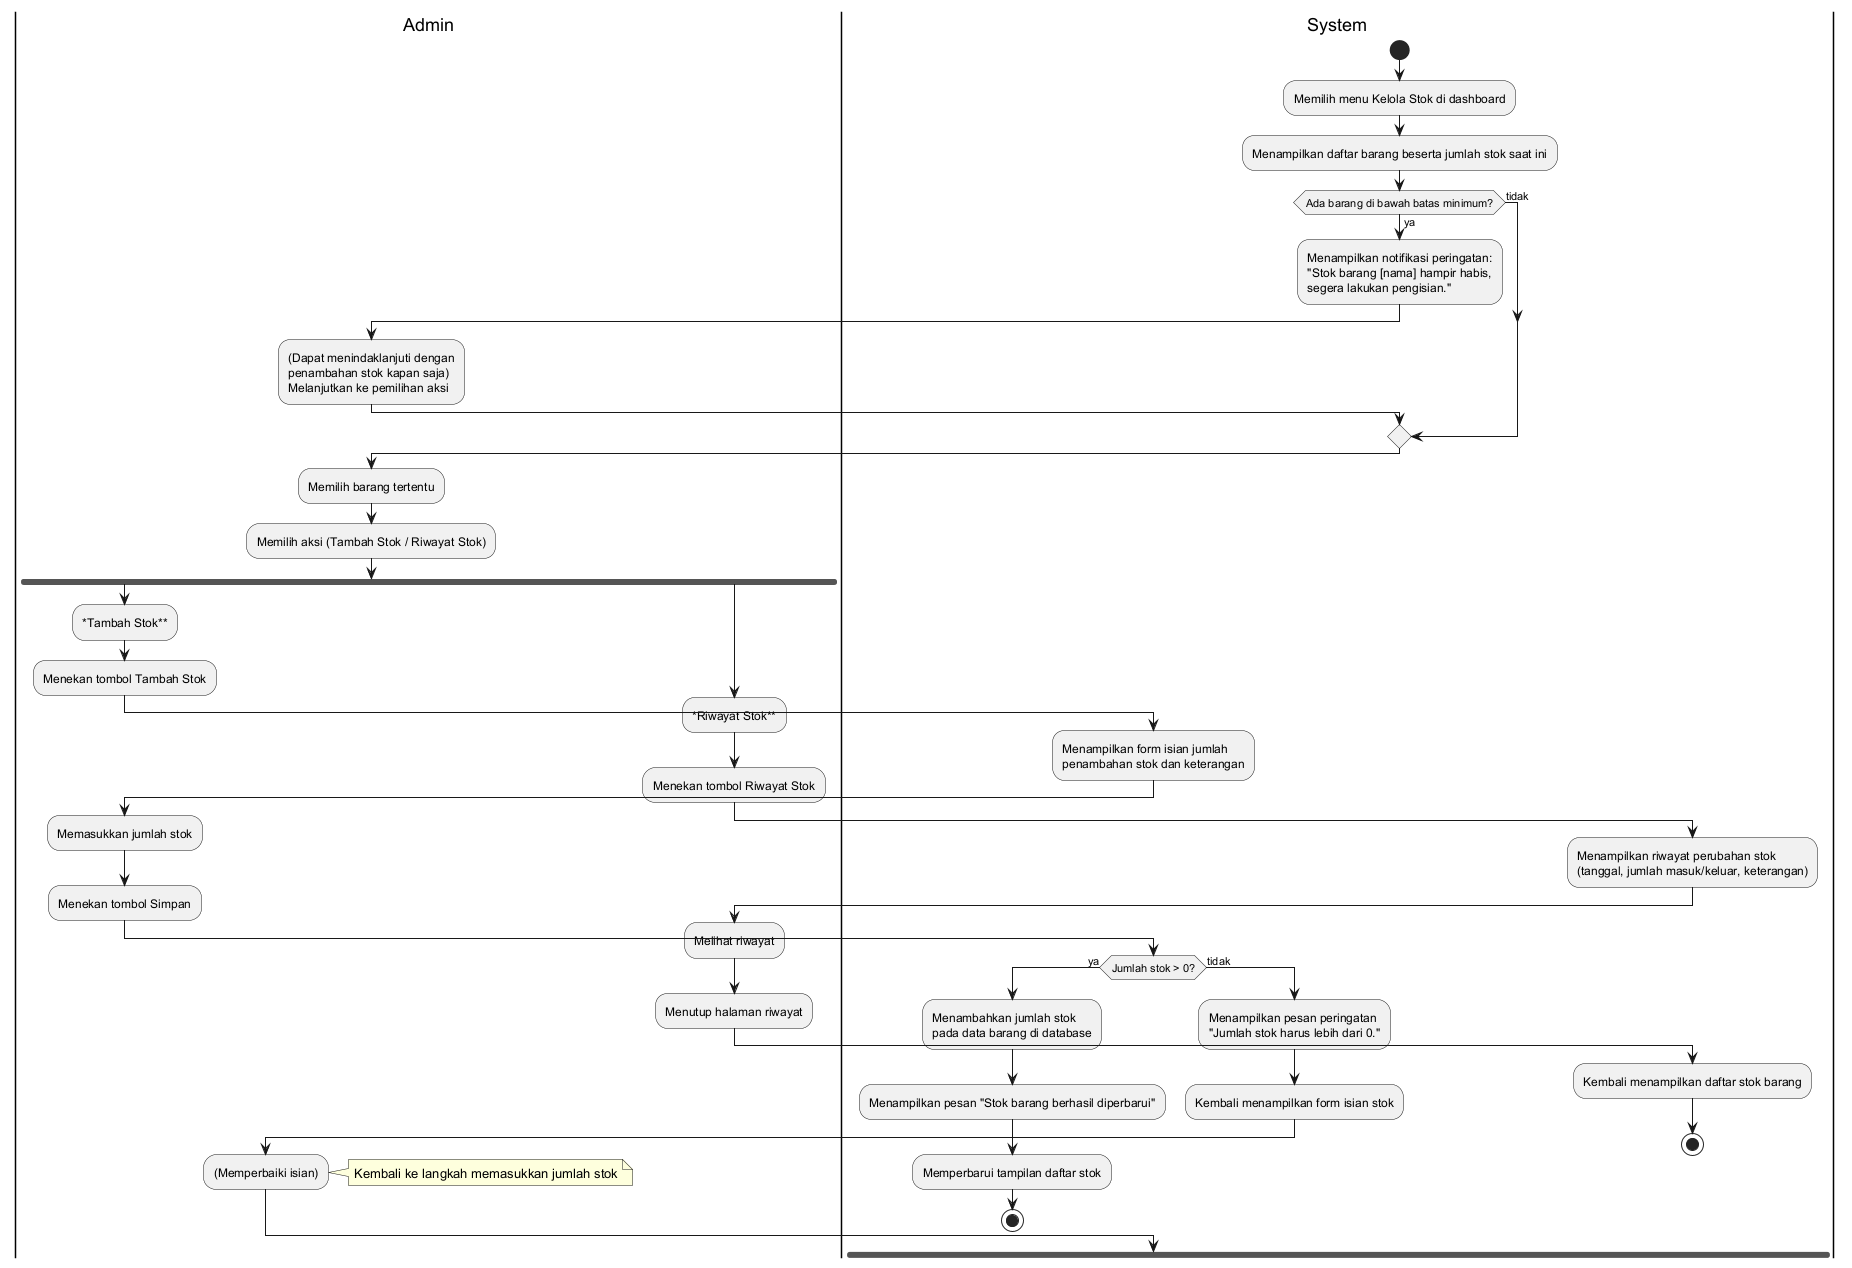

The diagram above was rendered by PlantUML. Its source (embedded in the PNG):
@startuml
|Admin|
|System|

start
:Memilih menu Kelola Stok di dashboard;
|System|
:Menampilkan daftar barang beserta jumlah stok saat ini;
if (Ada barang di bawah batas minimum?) then (ya)
  :Menampilkan notifikasi peringatan:\n"Stok barang [nama] hampir habis,\nsegera lakukan pengisian.";
  |Admin|
  :(Dapat menindaklanjuti dengan\npenambahan stok kapan saja)\nMelanjutkan ke pemilihan aksi;
else (tidak)
endif
|Admin|
:Memilih barang tertentu;
:Memilih aksi (Tambah Stok / Riwayat Stok);

fork
  **Tambah Stok**
  |Admin|
  :Menekan tombol Tambah Stok;
  |System|
  :Menampilkan form isian jumlah\npenambahan stok dan keterangan;
  |Admin|
  :Memasukkan jumlah stok;
  :Menekan tombol Simpan;
  |System|
  if (Jumlah stok > 0?) then (ya)
    :Menambahkan jumlah stok\npada data barang di database;
    :Menampilkan pesan "Stok barang berhasil diperbarui";
    :Memperbarui tampilan daftar stok;
    stop
  else (tidak)
    :Menampilkan pesan peringatan\n"Jumlah stok harus lebih dari 0.";
    :Kembali menampilkan form isian stok;
    |Admin|
    :(Memperbaiki isian);
    note right: Kembali ke langkah memasukkan jumlah stok
  endif

fork again
  **Riwayat Stok**
  |Admin|
  :Menekan tombol Riwayat Stok;
  |System|
  :Menampilkan riwayat perubahan stok\n(tanggal, jumlah masuk/keluar, keterangan);
  |Admin|
  :Melihat riwayat;
  :Menutup halaman riwayat;
  |System|
  :Kembali menampilkan daftar stok barang;
  stop
end fork

@enduml